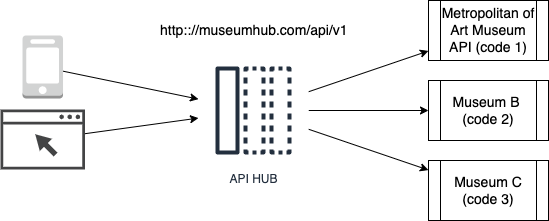

The diagram above was exported from draw.io. Its source (the exported page's mxGraphModel, read from the mxfile embedded in the PNG):
<mxGraphModel dx="1474" dy="905" grid="1" gridSize="10" guides="1" tooltips="1" connect="1" arrows="1" fold="1" page="1" pageScale="1" pageWidth="1169" pageHeight="827" math="0" shadow="0">
  <root>
    <mxCell id="0" />
    <mxCell id="1" parent="0" />
    <mxCell id="2" style="rounded=0;orthogonalLoop=1;jettySize=auto;html=1;" edge="1" source="3" target="7" parent="1">
      <mxGeometry relative="1" as="geometry" />
    </mxCell>
    <mxCell id="3" value="" style="outlineConnect=0;dashed=0;verticalLabelPosition=bottom;verticalAlign=top;align=center;html=1;shape=mxgraph.aws3.mobile_client;fillColor=#D2D3D3;gradientColor=none;" vertex="1" parent="1">
      <mxGeometry x="574.01" y="310" width="40.5" height="63" as="geometry" />
    </mxCell>
    <mxCell id="4" style="edgeStyle=none;rounded=0;orthogonalLoop=1;jettySize=auto;html=1;fontSize=14;" edge="1" source="7" target="11" parent="1">
      <mxGeometry relative="1" as="geometry" />
    </mxCell>
    <mxCell id="5" style="edgeStyle=none;rounded=0;orthogonalLoop=1;jettySize=auto;html=1;fontSize=14;" edge="1" source="7" target="12" parent="1">
      <mxGeometry relative="1" as="geometry" />
    </mxCell>
    <mxCell id="6" style="edgeStyle=none;rounded=0;orthogonalLoop=1;jettySize=auto;html=1;fontSize=14;" edge="1" source="7" target="13" parent="1">
      <mxGeometry relative="1" as="geometry" />
    </mxCell>
    <mxCell id="7" value="API HUB" style="sketch=0;outlineConnect=0;fontColor=#232F3E;gradientColor=none;strokeColor=#232F3E;fillColor=#ffffff;dashed=0;verticalLabelPosition=bottom;verticalAlign=top;align=center;html=1;fontSize=12;fontStyle=0;aspect=fixed;shape=mxgraph.aws4.resourceIcon;resIcon=mxgraph.aws4.message;" vertex="1" parent="1">
      <mxGeometry x="750" y="330" width="110" height="110" as="geometry" />
    </mxCell>
    <mxCell id="8" style="rounded=0;orthogonalLoop=1;jettySize=auto;html=1;" edge="1" source="9" target="7" parent="1">
      <mxGeometry relative="1" as="geometry" />
    </mxCell>
    <mxCell id="9" value="" style="sketch=0;pointerEvents=1;shadow=0;dashed=0;html=1;strokeColor=none;fillColor=#434445;aspect=fixed;labelPosition=center;verticalLabelPosition=bottom;verticalAlign=top;align=center;outlineConnect=0;shape=mxgraph.vvd.web_browser;" vertex="1" parent="1">
      <mxGeometry x="552" y="384" width="84.51" height="60" as="geometry" />
    </mxCell>
    <mxCell id="10" value="&lt;meta charset=&quot;utf-8&quot; style=&quot;font-size: 14px;&quot;&gt;&lt;span style=&quot;color: rgb(0, 0, 0); font-family: helvetica; font-size: 14px; font-style: normal; font-weight: 400; letter-spacing: normal; text-align: center; text-indent: 0px; text-transform: none; word-spacing: 0px; background-color: rgb(255, 255, 255); display: inline; float: none;&quot;&gt;http:://museumhub.com/api/v1&lt;/span&gt;" style="text;whiteSpace=wrap;html=1;fontSize=14;" vertex="1" parent="1">
      <mxGeometry x="710" y="290" width="170" height="30" as="geometry" />
    </mxCell>
    <mxCell id="11" value="Metropolitan of Art Museum API (code 1)" style="shape=process;whiteSpace=wrap;html=1;backgroundOutline=1;fontSize=14;" vertex="1" parent="1">
      <mxGeometry x="980" y="275" width="120" height="60" as="geometry" />
    </mxCell>
    <mxCell id="12" value="Museum B&amp;nbsp;&lt;br&gt;(code 2)" style="shape=process;whiteSpace=wrap;html=1;backgroundOutline=1;fontSize=14;" vertex="1" parent="1">
      <mxGeometry x="980" y="355" width="120" height="60" as="geometry" />
    </mxCell>
    <mxCell id="13" value="Museum C&lt;br&gt;(code 3)" style="shape=process;whiteSpace=wrap;html=1;backgroundOutline=1;fontSize=14;" vertex="1" parent="1">
      <mxGeometry x="980" y="435" width="120" height="60" as="geometry" />
    </mxCell>
  </root>
</mxGraphModel>